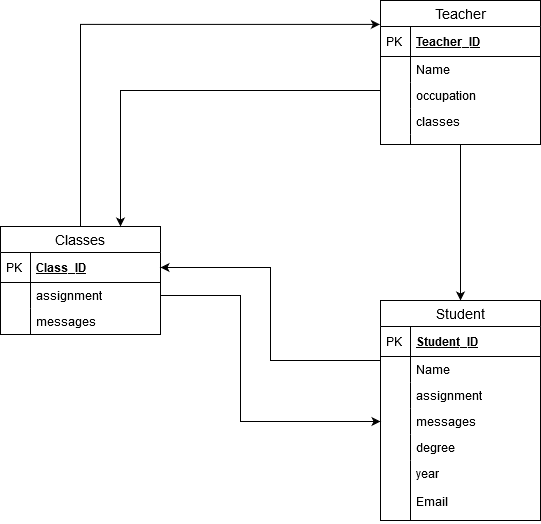

The diagram above was exported from draw.io. Its source (the exported page's mxGraphModel, read from the mxfile embedded in the PNG):
<mxGraphModel dx="1038" dy="575" grid="1" gridSize="10" guides="1" tooltips="1" connect="1" arrows="1" fold="1" page="1" pageScale="1" pageWidth="850" pageHeight="1100" math="0" shadow="0">
  <root>
    <mxCell id="0" />
    <mxCell id="1" parent="0" />
    <mxCell id="9UweW2ZX3J98yrHaMuiQ-14" value="Teacher" style="swimlane;fontStyle=0;childLayout=stackLayout;horizontal=1;startSize=26;horizontalStack=0;resizeParent=1;resizeParentMax=0;resizeLast=0;collapsible=1;marginBottom=0;align=center;fontSize=14;" vertex="1" parent="1">
      <mxGeometry x="490" y="90" width="160" height="144" as="geometry" />
    </mxCell>
    <mxCell id="9UweW2ZX3J98yrHaMuiQ-15" value="Teacher_ID" style="shape=partialRectangle;top=0;left=0;right=0;bottom=1;align=left;verticalAlign=middle;fillColor=none;spacingLeft=34;spacingRight=4;overflow=hidden;rotatable=0;points=[[0,0.5],[1,0.5]];portConstraint=eastwest;dropTarget=0;fontStyle=5;fontSize=12;" vertex="1" parent="9UweW2ZX3J98yrHaMuiQ-14">
      <mxGeometry y="26" width="160" height="30" as="geometry" />
    </mxCell>
    <mxCell id="9UweW2ZX3J98yrHaMuiQ-16" value="PK" style="shape=partialRectangle;top=0;left=0;bottom=0;fillColor=none;align=left;verticalAlign=middle;spacingLeft=4;spacingRight=4;overflow=hidden;rotatable=0;points=[];portConstraint=eastwest;part=1;fontSize=12;" vertex="1" connectable="0" parent="9UweW2ZX3J98yrHaMuiQ-15">
      <mxGeometry width="30" height="30" as="geometry" />
    </mxCell>
    <mxCell id="9UweW2ZX3J98yrHaMuiQ-17" value="Name" style="shape=partialRectangle;top=0;left=0;right=0;bottom=0;align=left;verticalAlign=top;fillColor=none;spacingLeft=34;spacingRight=4;overflow=hidden;rotatable=0;points=[[0,0.5],[1,0.5]];portConstraint=eastwest;dropTarget=0;fontSize=12;" vertex="1" parent="9UweW2ZX3J98yrHaMuiQ-14">
      <mxGeometry y="56" width="160" height="26" as="geometry" />
    </mxCell>
    <mxCell id="9UweW2ZX3J98yrHaMuiQ-18" value="" style="shape=partialRectangle;top=0;left=0;bottom=0;fillColor=none;align=left;verticalAlign=top;spacingLeft=4;spacingRight=4;overflow=hidden;rotatable=0;points=[];portConstraint=eastwest;part=1;fontSize=12;" vertex="1" connectable="0" parent="9UweW2ZX3J98yrHaMuiQ-17">
      <mxGeometry width="30" height="26" as="geometry" />
    </mxCell>
    <mxCell id="9UweW2ZX3J98yrHaMuiQ-19" value="occupation" style="shape=partialRectangle;top=0;left=0;right=0;bottom=0;align=left;verticalAlign=top;fillColor=none;spacingLeft=34;spacingRight=4;overflow=hidden;rotatable=0;points=[[0,0.5],[1,0.5]];portConstraint=eastwest;dropTarget=0;fontSize=12;" vertex="1" parent="9UweW2ZX3J98yrHaMuiQ-14">
      <mxGeometry y="82" width="160" height="26" as="geometry" />
    </mxCell>
    <mxCell id="9UweW2ZX3J98yrHaMuiQ-20" value="" style="shape=partialRectangle;top=0;left=0;bottom=0;fillColor=none;align=left;verticalAlign=top;spacingLeft=4;spacingRight=4;overflow=hidden;rotatable=0;points=[];portConstraint=eastwest;part=1;fontSize=12;" vertex="1" connectable="0" parent="9UweW2ZX3J98yrHaMuiQ-19">
      <mxGeometry width="30" height="26" as="geometry" />
    </mxCell>
    <mxCell id="9UweW2ZX3J98yrHaMuiQ-21" value="classes" style="shape=partialRectangle;top=0;left=0;right=0;bottom=0;align=left;verticalAlign=top;fillColor=none;spacingLeft=34;spacingRight=4;overflow=hidden;rotatable=0;points=[[0,0.5],[1,0.5]];portConstraint=eastwest;dropTarget=0;fontSize=12;" vertex="1" parent="9UweW2ZX3J98yrHaMuiQ-14">
      <mxGeometry y="108" width="160" height="26" as="geometry" />
    </mxCell>
    <mxCell id="9UweW2ZX3J98yrHaMuiQ-22" value="" style="shape=partialRectangle;top=0;left=0;bottom=0;fillColor=none;align=left;verticalAlign=top;spacingLeft=4;spacingRight=4;overflow=hidden;rotatable=0;points=[];portConstraint=eastwest;part=1;fontSize=12;" vertex="1" connectable="0" parent="9UweW2ZX3J98yrHaMuiQ-21">
      <mxGeometry width="30" height="26" as="geometry" />
    </mxCell>
    <mxCell id="9UweW2ZX3J98yrHaMuiQ-23" value="" style="shape=partialRectangle;top=0;left=0;right=0;bottom=0;align=left;verticalAlign=top;fillColor=none;spacingLeft=34;spacingRight=4;overflow=hidden;rotatable=0;points=[[0,0.5],[1,0.5]];portConstraint=eastwest;dropTarget=0;fontSize=12;" vertex="1" parent="9UweW2ZX3J98yrHaMuiQ-14">
      <mxGeometry y="134" width="160" height="10" as="geometry" />
    </mxCell>
    <mxCell id="9UweW2ZX3J98yrHaMuiQ-24" value="" style="shape=partialRectangle;top=0;left=0;bottom=0;fillColor=none;align=left;verticalAlign=top;spacingLeft=4;spacingRight=4;overflow=hidden;rotatable=0;points=[];portConstraint=eastwest;part=1;fontSize=12;" vertex="1" connectable="0" parent="9UweW2ZX3J98yrHaMuiQ-23">
      <mxGeometry width="30" height="10" as="geometry" />
    </mxCell>
    <mxCell id="9UweW2ZX3J98yrHaMuiQ-25" style="edgeStyle=orthogonalEdgeStyle;rounded=0;orthogonalLoop=1;jettySize=auto;html=1;entryX=0.5;entryY=0;entryDx=0;entryDy=0;exitX=0.5;exitY=1;exitDx=0;exitDy=0;" edge="1" parent="1" source="9UweW2ZX3J98yrHaMuiQ-14" target="9UweW2ZX3J98yrHaMuiQ-3">
      <mxGeometry relative="1" as="geometry">
        <mxPoint x="420" y="159" as="sourcePoint" />
        <Array as="points" />
      </mxGeometry>
    </mxCell>
    <mxCell id="9UweW2ZX3J98yrHaMuiQ-44" style="edgeStyle=orthogonalEdgeStyle;rounded=0;orthogonalLoop=1;jettySize=auto;html=1;exitX=0.5;exitY=0;exitDx=0;exitDy=0;entryX=-0.004;entryY=0.166;entryDx=0;entryDy=0;entryPerimeter=0;" edge="1" parent="1" source="9UweW2ZX3J98yrHaMuiQ-31" target="9UweW2ZX3J98yrHaMuiQ-14">
      <mxGeometry relative="1" as="geometry">
        <Array as="points">
          <mxPoint x="190" y="114" />
        </Array>
      </mxGeometry>
    </mxCell>
    <mxCell id="9UweW2ZX3J98yrHaMuiQ-31" value="Classes" style="swimlane;fontStyle=0;childLayout=stackLayout;horizontal=1;startSize=26;horizontalStack=0;resizeParent=1;resizeParentMax=0;resizeLast=0;collapsible=1;marginBottom=0;align=center;fontSize=14;" vertex="1" parent="1">
      <mxGeometry x="110" y="316" width="160" height="108" as="geometry" />
    </mxCell>
    <mxCell id="9UweW2ZX3J98yrHaMuiQ-32" value="Class_ID" style="shape=partialRectangle;top=0;left=0;right=0;bottom=1;align=left;verticalAlign=middle;fillColor=none;spacingLeft=34;spacingRight=4;overflow=hidden;rotatable=0;points=[[0,0.5],[1,0.5]];portConstraint=eastwest;dropTarget=0;fontStyle=5;fontSize=12;" vertex="1" parent="9UweW2ZX3J98yrHaMuiQ-31">
      <mxGeometry y="26" width="160" height="30" as="geometry" />
    </mxCell>
    <mxCell id="9UweW2ZX3J98yrHaMuiQ-33" value="PK" style="shape=partialRectangle;top=0;left=0;bottom=0;fillColor=none;align=left;verticalAlign=middle;spacingLeft=4;spacingRight=4;overflow=hidden;rotatable=0;points=[];portConstraint=eastwest;part=1;fontSize=12;" vertex="1" connectable="0" parent="9UweW2ZX3J98yrHaMuiQ-32">
      <mxGeometry width="30" height="30" as="geometry" />
    </mxCell>
    <mxCell id="9UweW2ZX3J98yrHaMuiQ-36" value="assignment" style="shape=partialRectangle;top=0;left=0;right=0;bottom=0;align=left;verticalAlign=top;fillColor=none;spacingLeft=34;spacingRight=4;overflow=hidden;rotatable=0;points=[[0,0.5],[1,0.5]];portConstraint=eastwest;dropTarget=0;fontSize=12;" vertex="1" parent="9UweW2ZX3J98yrHaMuiQ-31">
      <mxGeometry y="56" width="160" height="26" as="geometry" />
    </mxCell>
    <mxCell id="9UweW2ZX3J98yrHaMuiQ-37" value="" style="shape=partialRectangle;top=0;left=0;bottom=0;fillColor=none;align=left;verticalAlign=top;spacingLeft=4;spacingRight=4;overflow=hidden;rotatable=0;points=[];portConstraint=eastwest;part=1;fontSize=12;" vertex="1" connectable="0" parent="9UweW2ZX3J98yrHaMuiQ-36">
      <mxGeometry width="30" height="26" as="geometry" />
    </mxCell>
    <mxCell id="9UweW2ZX3J98yrHaMuiQ-38" value="messages" style="shape=partialRectangle;top=0;left=0;right=0;bottom=0;align=left;verticalAlign=top;fillColor=none;spacingLeft=34;spacingRight=4;overflow=hidden;rotatable=0;points=[[0,0.5],[1,0.5]];portConstraint=eastwest;dropTarget=0;fontSize=12;" vertex="1" parent="9UweW2ZX3J98yrHaMuiQ-31">
      <mxGeometry y="82" width="160" height="26" as="geometry" />
    </mxCell>
    <mxCell id="9UweW2ZX3J98yrHaMuiQ-39" value="" style="shape=partialRectangle;top=0;left=0;bottom=0;fillColor=none;align=left;verticalAlign=top;spacingLeft=4;spacingRight=4;overflow=hidden;rotatable=0;points=[];portConstraint=eastwest;part=1;fontSize=12;" vertex="1" connectable="0" parent="9UweW2ZX3J98yrHaMuiQ-38">
      <mxGeometry width="30" height="26" as="geometry" />
    </mxCell>
    <mxCell id="9UweW2ZX3J98yrHaMuiQ-45" style="edgeStyle=orthogonalEdgeStyle;rounded=0;orthogonalLoop=1;jettySize=auto;html=1;exitX=1;exitY=0.5;exitDx=0;exitDy=0;entryX=0;entryY=0.5;entryDx=0;entryDy=0;" edge="1" parent="1" source="9UweW2ZX3J98yrHaMuiQ-36" target="9UweW2ZX3J98yrHaMuiQ-10">
      <mxGeometry relative="1" as="geometry">
        <Array as="points">
          <mxPoint x="350" y="385" />
          <mxPoint x="350" y="511" />
        </Array>
      </mxGeometry>
    </mxCell>
    <mxCell id="9UweW2ZX3J98yrHaMuiQ-3" value="Student" style="swimlane;fontStyle=0;childLayout=stackLayout;horizontal=1;startSize=26;horizontalStack=0;resizeParent=1;resizeParentMax=0;resizeLast=0;collapsible=1;marginBottom=0;align=center;fontSize=14;" vertex="1" parent="1">
      <mxGeometry x="490" y="390" width="160" height="220" as="geometry" />
    </mxCell>
    <mxCell id="9UweW2ZX3J98yrHaMuiQ-4" value="Student_ID" style="shape=partialRectangle;top=0;left=0;right=0;bottom=1;align=left;verticalAlign=middle;fillColor=none;spacingLeft=34;spacingRight=4;overflow=hidden;rotatable=0;points=[[0,0.5],[1,0.5]];portConstraint=eastwest;dropTarget=0;fontStyle=5;fontSize=12;" vertex="1" parent="9UweW2ZX3J98yrHaMuiQ-3">
      <mxGeometry y="26" width="160" height="30" as="geometry" />
    </mxCell>
    <mxCell id="9UweW2ZX3J98yrHaMuiQ-5" value="PK" style="shape=partialRectangle;top=0;left=0;bottom=0;fillColor=none;align=left;verticalAlign=middle;spacingLeft=4;spacingRight=4;overflow=hidden;rotatable=0;points=[];portConstraint=eastwest;part=1;fontSize=12;" vertex="1" connectable="0" parent="9UweW2ZX3J98yrHaMuiQ-4">
      <mxGeometry width="30" height="30" as="geometry" />
    </mxCell>
    <mxCell id="9UweW2ZX3J98yrHaMuiQ-6" value="Name" style="shape=partialRectangle;top=0;left=0;right=0;bottom=0;align=left;verticalAlign=top;fillColor=none;spacingLeft=34;spacingRight=4;overflow=hidden;rotatable=0;points=[[0,0.5],[1,0.5]];portConstraint=eastwest;dropTarget=0;fontSize=12;" vertex="1" parent="9UweW2ZX3J98yrHaMuiQ-3">
      <mxGeometry y="56" width="160" height="26" as="geometry" />
    </mxCell>
    <mxCell id="9UweW2ZX3J98yrHaMuiQ-7" value="" style="shape=partialRectangle;top=0;left=0;bottom=0;fillColor=none;align=left;verticalAlign=top;spacingLeft=4;spacingRight=4;overflow=hidden;rotatable=0;points=[];portConstraint=eastwest;part=1;fontSize=12;" vertex="1" connectable="0" parent="9UweW2ZX3J98yrHaMuiQ-6">
      <mxGeometry width="30" height="26" as="geometry" />
    </mxCell>
    <mxCell id="9UweW2ZX3J98yrHaMuiQ-8" value="assignment" style="shape=partialRectangle;top=0;left=0;right=0;bottom=0;align=left;verticalAlign=top;fillColor=none;spacingLeft=34;spacingRight=4;overflow=hidden;rotatable=0;points=[[0,0.5],[1,0.5]];portConstraint=eastwest;dropTarget=0;fontSize=12;" vertex="1" parent="9UweW2ZX3J98yrHaMuiQ-3">
      <mxGeometry y="82" width="160" height="26" as="geometry" />
    </mxCell>
    <mxCell id="9UweW2ZX3J98yrHaMuiQ-9" value="" style="shape=partialRectangle;top=0;left=0;bottom=0;fillColor=none;align=left;verticalAlign=top;spacingLeft=4;spacingRight=4;overflow=hidden;rotatable=0;points=[];portConstraint=eastwest;part=1;fontSize=12;" vertex="1" connectable="0" parent="9UweW2ZX3J98yrHaMuiQ-8">
      <mxGeometry width="30" height="26" as="geometry" />
    </mxCell>
    <mxCell id="9UweW2ZX3J98yrHaMuiQ-10" value="messages" style="shape=partialRectangle;top=0;left=0;right=0;bottom=0;align=left;verticalAlign=top;fillColor=none;spacingLeft=34;spacingRight=4;overflow=hidden;rotatable=0;points=[[0,0.5],[1,0.5]];portConstraint=eastwest;dropTarget=0;fontSize=12;" vertex="1" parent="9UweW2ZX3J98yrHaMuiQ-3">
      <mxGeometry y="108" width="160" height="26" as="geometry" />
    </mxCell>
    <mxCell id="9UweW2ZX3J98yrHaMuiQ-11" value="" style="shape=partialRectangle;top=0;left=0;bottom=0;fillColor=none;align=left;verticalAlign=top;spacingLeft=4;spacingRight=4;overflow=hidden;rotatable=0;points=[];portConstraint=eastwest;part=1;fontSize=12;" vertex="1" connectable="0" parent="9UweW2ZX3J98yrHaMuiQ-10">
      <mxGeometry width="30" height="26" as="geometry" />
    </mxCell>
    <mxCell id="9UweW2ZX3J98yrHaMuiQ-26" value="degree" style="shape=partialRectangle;top=0;left=0;right=0;bottom=0;align=left;verticalAlign=top;fillColor=none;spacingLeft=34;spacingRight=4;overflow=hidden;rotatable=0;points=[[0,0.5],[1,0.5]];portConstraint=eastwest;dropTarget=0;fontSize=12;" vertex="1" parent="9UweW2ZX3J98yrHaMuiQ-3">
      <mxGeometry y="134" width="160" height="26" as="geometry" />
    </mxCell>
    <mxCell id="9UweW2ZX3J98yrHaMuiQ-27" value="" style="shape=partialRectangle;top=0;left=0;bottom=0;fillColor=none;align=left;verticalAlign=top;spacingLeft=4;spacingRight=4;overflow=hidden;rotatable=0;points=[];portConstraint=eastwest;part=1;fontSize=12;" vertex="1" connectable="0" parent="9UweW2ZX3J98yrHaMuiQ-26">
      <mxGeometry width="30" height="26" as="geometry" />
    </mxCell>
    <mxCell id="9UweW2ZX3J98yrHaMuiQ-28" value="year&#10;&#10;Email&#10;" style="shape=partialRectangle;top=0;left=0;right=0;bottom=0;align=left;verticalAlign=top;fillColor=none;spacingLeft=34;spacingRight=4;overflow=hidden;rotatable=0;points=[[0,0.5],[1,0.5]];portConstraint=eastwest;dropTarget=0;fontSize=12;" vertex="1" parent="9UweW2ZX3J98yrHaMuiQ-3">
      <mxGeometry y="160" width="160" height="60" as="geometry" />
    </mxCell>
    <mxCell id="9UweW2ZX3J98yrHaMuiQ-29" value="" style="shape=partialRectangle;top=0;left=0;bottom=0;fillColor=none;align=left;verticalAlign=top;spacingLeft=4;spacingRight=4;overflow=hidden;rotatable=0;points=[];portConstraint=eastwest;part=1;fontSize=12;" vertex="1" connectable="0" parent="9UweW2ZX3J98yrHaMuiQ-28">
      <mxGeometry width="30" height="59.99999999999999" as="geometry" />
    </mxCell>
    <mxCell id="9UweW2ZX3J98yrHaMuiQ-48" style="edgeStyle=orthogonalEdgeStyle;rounded=0;orthogonalLoop=1;jettySize=auto;html=1;exitX=0;exitY=0.5;exitDx=0;exitDy=0;entryX=0.75;entryY=0;entryDx=0;entryDy=0;" edge="1" parent="1" source="9UweW2ZX3J98yrHaMuiQ-15" target="9UweW2ZX3J98yrHaMuiQ-31">
      <mxGeometry relative="1" as="geometry">
        <Array as="points">
          <mxPoint x="490" y="180" />
          <mxPoint x="230" y="180" />
        </Array>
      </mxGeometry>
    </mxCell>
    <mxCell id="9UweW2ZX3J98yrHaMuiQ-49" style="edgeStyle=orthogonalEdgeStyle;rounded=0;orthogonalLoop=1;jettySize=auto;html=1;exitX=0;exitY=0.5;exitDx=0;exitDy=0;entryX=1;entryY=0.5;entryDx=0;entryDy=0;" edge="1" parent="1" source="9UweW2ZX3J98yrHaMuiQ-4" target="9UweW2ZX3J98yrHaMuiQ-32">
      <mxGeometry relative="1" as="geometry">
        <Array as="points">
          <mxPoint x="490" y="450" />
          <mxPoint x="380" y="450" />
          <mxPoint x="380" y="357" />
        </Array>
      </mxGeometry>
    </mxCell>
  </root>
</mxGraphModel>